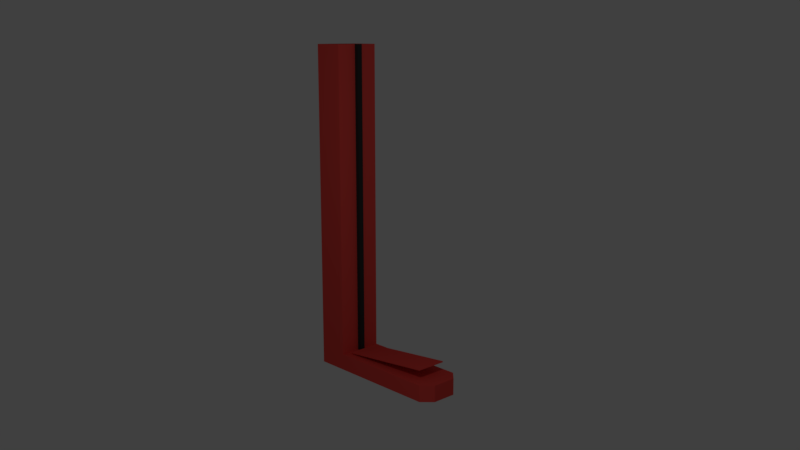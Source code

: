 # Source: Highstriker.blend  (saved by Blender 2.78.0; exported with 4.5.12 LTS)
import bpy
from mathutils import Matrix  # noqa: F401  (used for matrix-valued properties, if any)

bpy.ops.wm.read_factory_settings(use_empty=True)
scene = bpy.context.scene
scene.name = 'Scene'

# ---- collections
col_collection_1 = bpy.data.collections.new('Collection 1'); scene.collection.children.link(col_collection_1)

# ---- materials (node trees are filled in below, after node groups)
mat_material = bpy.data.materials.new('Material')
mat_material.alpha_threshold = 0.0
mat_material.use_transparent_shadow = False
mat_material.diffuse_color = (0.8, 0.06767, 0.05726, 1.0)
mat_material.roughness = 0.5
mat_material.line_color = (0.0, 0.0, 0.0, 1.0)
mat_material_001 = bpy.data.materials.new('Material.001')
mat_material_001.alpha_threshold = 0.0
mat_material_001.use_transparent_shadow = False
mat_material_001.diffuse_color = (0.0331, 0.0331, 0.0331, 1.0)
mat_material_001.roughness = 0.5
mat_material_002 = bpy.data.materials.new('Material.002')
mat_material_002.alpha_threshold = 0.0
mat_material_002.use_transparent_shadow = False
mat_material_002.diffuse_color = (0.8, 0.1715, 0.02058, 1.0)
mat_material_002.roughness = 0.5

# ---- material node trees

# ---- world
world_world = bpy.data.worlds.new('World'); scene.world = world_world
world_world.color = (0.05088, 0.05088, 0.05088)
world_world.use_sun_shadow = False
world_world.sun_shadow_jitter_overblur = 0.0
world_world.cycles.sampling_method = 'MANUAL'

# ---- cameras
cam_camera = bpy.data.cameras.new('Camera')
cam_camera.clip_end = 100.0
cam_camera.lens = 35.0
cam_camera.sensor_width = 32.0
cam_camera.sensor_height = 18.0
cam_camera.ortho_scale = 7.314
cam_camera.dof.focus_distance = 0.0
cam_camera.dof.aperture_fstop = 128.0

# ---- lights
light_lamp = bpy.data.lights.new('Lamp', 'POINT')
light_lamp.transmission_factor = 0.0
light_lamp.cutoff_distance = 30.0
light_lamp.energy = 100.0
light_lamp.shadow_buffer_clip_start = 1.001
light_lamp.shadow_soft_size = 0.1
light_lamp.shadow_maximum_resolution = 0.006
light_lamp.use_absolute_resolution = True

# ---- meshes
me_cube = bpy.data.meshes.new('Cube')
me_cube.from_pydata([(6.562, 0.5488, -1.0), (6.562, -0.5488, -1.0), (-1.0, -1.0, -1.0), (-1.0, 1.0, -1.0), (6.562, 0.5488, 1.0), (6.562, -0.5488, 1.0), (-1.0, -1.0, 1.0), (-1.0, 1.0, 1.0), (0.551, 1.0, -1.0), (0.551, -1.0, -1.0), (0.551, 1.0, 1.0), (0.551, -1.0, 1.0), (0.551, 1.0, 38.93), (-1.0, 1.0, 38.93), (0.551, -1.0, 38.93), (-1.0, -1.0, 38.93), (-1.0, -0.3333, -1.0), (-1.0, 0.3333, -1.0), (-1.0, -0.3333, 1.0), (-1.0, 0.3333, 1.0), (0.551, 0.3333, 1.0), (0.551, -0.3333, 1.0), (0.551, -0.3333, -1.0), (0.551, 0.3333, -1.0), (-1.0, -0.1111, -1.0), (-1.0, 0.1111, -1.0), (-1.0, -0.1111, 1.0), (-1.0, 0.1111, 1.0), (0.551, 0.1111, 1.0), (0.551, -0.1111, 1.0), (0.551, -0.1111, -1.0), (0.551, 0.1111, -1.0), (0.551, 0.1111, 38.93), (0.551, -0.1111, 38.93), (0.7719, 0.1111, 1.0), (0.7719, -0.1111, 1.0), (0.7719, 0.1111, 38.93), (0.7719, -0.1111, 38.93), (0.8563, 1.0, -1.0), (0.8563, -1.0, -1.0), (0.8563, 1.0, 1.0), (0.8563, -1.0, 1.0), (0.8563, 0.3333, -1.0), (0.8563, -0.3333, -1.0), (0.8563, 0.3333, 1.0), (0.8563, -0.3333, 1.0), (0.8563, 0.1111, 1.0), (0.8563, -0.1111, 1.0), (0.8563, 0.1111, -1.0), (0.8563, -0.1111, -1.0), (1.041, 0.3333, 1.0), (1.041, -0.3333, 1.0), (1.041, 0.1111, 1.0), (1.041, -0.1111, 1.0), (1.041, 1.0, -1.0), (1.041, -1.0, -1.0), (1.041, 1.0, 1.0), (1.041, -1.0, 1.0), (1.041, 0.3333, -1.0), (1.041, -0.3333, -1.0), (1.041, 0.1111, -1.0), (1.041, -0.1111, -1.0), (0.8563, 0.1111, 1.156), (0.8563, -0.1111, 1.156), (1.041, 0.1111, 1.156), (1.041, -0.1111, 1.156), (0.8563, 0.1111, 1.285), (0.8563, -0.1111, 1.285), (1.041, 0.1111, 1.285), (1.041, -0.1111, 1.285), (0.8563, 0.6931, 1.156), (1.041, 0.6931, 1.156), (0.8563, 0.6931, 1.285), (1.041, 0.6931, 1.285), (0.8563, -0.6931, 1.156), (1.041, -0.6931, 1.156), (0.8563, -0.6931, 1.285), (1.041, -0.6931, 1.285), (5.702, 0.1111, 2.312), (5.702, -0.1111, 2.312), (5.685, 0.1111, 2.439), (5.685, -0.1111, 2.439), (5.702, 0.6931, 2.312), (5.685, 0.6931, 2.439), (5.702, -0.6931, 2.312), (5.685, -0.6931, 2.439), (6.044, -1.0, 1.0), (6.044, 1.0, 1.0), (6.071, 1.0, -1.0), (6.064, -1.0, -1.0)], [], [(22, 9, 2, 16), (58, 60, 48, 42), (9, 11, 6, 2), (17, 19, 7, 3), (10, 8, 3, 7), (40, 38, 8, 10), (39, 41, 11, 9), (45, 21, 11, 41), (43, 39, 9, 22), (6, 11, 14, 15), (10, 7, 13, 12), (38, 42, 23, 8), (49, 43, 22, 30), (40, 10, 20, 44), (47, 29, 21, 45), (2, 6, 18, 16), (25, 27, 19, 17), (60, 61, 49, 48), (14, 11, 29, 33), (8, 23, 17, 3), (30, 22, 16, 24), (23, 31, 25, 17), (31, 30, 24, 25), (12, 32, 28, 10), (29, 28, 34, 35), (16, 18, 26, 24), (24, 26, 27, 25), (44, 20, 28, 46), (46, 28, 29, 47), (42, 48, 31, 23), (48, 49, 30, 31), (35, 34, 36, 37), (33, 29, 35, 37), (28, 32, 36, 34), (32, 33, 37, 36), (52, 46, 62, 64), (50, 44, 46, 52), (53, 47, 45, 51), (56, 40, 44, 50), (61, 59, 43, 49), (54, 58, 42, 38), (59, 55, 39, 43), (51, 45, 41, 57), (55, 57, 41, 39), (56, 54, 38, 40), (4, 0, 88, 87), (1, 5, 86, 89), (0, 1, 89, 55, 59, 61, 60, 58, 54, 88), (4, 87, 86, 5), (4, 5, 1, 0), (63, 65, 75, 74), (47, 53, 65, 63), (46, 47, 63, 62), (53, 52, 64, 65), (62, 63, 67, 66), (71, 70, 72, 73), (62, 66, 72, 70), (64, 62, 70, 71), (74, 75, 77, 76), (67, 63, 74, 76), (69, 77, 85, 81), (76, 77, 69, 68, 73, 72, 66, 67), (79, 78, 82, 83, 80, 81, 85, 84), (64, 71, 82, 78), (65, 64, 78, 79), (73, 68, 80, 83), (71, 73, 83, 82), (75, 65, 79, 84), (77, 75, 84, 85), (68, 69, 81, 80), (86, 87, 56, 50, 52, 53, 51, 57), (87, 88, 54, 56), (89, 86, 57, 55), (19, 27, 26, 18, 6, 15, 13, 7), (12, 13, 15, 14, 33, 32)])
me_cube.polygons.foreach_set('material_index', [0, 0, 0, 0, 0, 0, 0, 0, 0, 0, 0, 0, 0, 0, 0, 0, 0, 0, 0, 0, 0, 0, 0, 0, 0, 0, 0, 0, 0, 0, 0, 1, 1, 1, 0, 0, 0, 0, 0, 0, 0, 0, 0, 0, 0, 0, 0, 0, 0, 0, 0, 0, 0, 0, 0, 0, 0, 0, 0, 0, 0, 0, 0, 0, 0, 0, 0, 0, 0, 0, 0, 0, 0, 0, 0])
me_cube.materials.append(mat_material)
me_cube.materials.append(mat_material_001)
me_cube.materials.append(mat_material_002)
me_cube.use_remesh_preserve_volume = False
me_cube.use_remesh_preserve_attributes = False
me_cube.use_mirror_vertex_groups = False
me_cube.update()

# ---- objects
ob_cube = bpy.data.objects.new('Cube', me_cube)
ob_lamp = bpy.data.objects.new('Lamp', light_lamp)
ob_camera = bpy.data.objects.new('Camera', cam_camera)

# ---- transforms, parenting, visibility, modifiers, constraints
ob_cube.location = (-1.392, 0.0, 0.2926)
ob_cube.scale = (0.4528, 0.5154, 0.1833)
ob_cube.lock_rotations_4d = False
ob_cube.empty_display_type = 'ARROWS'
ob_cube.lineart.crease_threshold = 0.0
ob_lamp.location = (4.076, -4.185, 5.904)
ob_lamp.rotation_euler = (0.6503, 0.05522, 1.866)
ob_lamp.lock_rotations_4d = False
ob_lamp.empty_display_type = 'ARROWS'
ob_lamp.color = (0.0, 0.0, 0.0, 0.0)
ob_lamp.lineart.crease_threshold = 0.0
ob_camera.location = (13.52, -12.54, 7.675)
ob_camera.rotation_euler = (1.354, -1.611e-06, 0.8149)
ob_camera.lock_rotations_4d = False
ob_camera.empty_display_type = 'ARROWS'
ob_camera.color = (0.0, 0.0, 0.0, 0.0)
ob_camera.display_type = 'WIRE'
ob_camera.lineart.crease_threshold = 0.0

# ---- collection membership
col_collection_1.objects.link(ob_cube)
col_collection_1.objects.link(ob_lamp)
col_collection_1.objects.link(ob_camera)

# ---- scene / render settings (as saved in the file)
scene.camera = ob_camera
scene.frame_start = 1; scene.frame_end = 250; scene.frame_set(2)
scene.render.engine = 'BLENDER_EEVEE_NEXT'
scene.render.resolution_percentage = 50
scene.render.dither_intensity = 0.0
scene.cycles.use_denoising = False
scene.cycles.samples = 128
scene.cycles.sampling_pattern = 'TABULATED_SOBOL'
scene.cycles.light_sampling_threshold = 0.0
scene.cycles.use_adaptive_sampling = False
scene.cycles.use_light_tree = False
scene.cycles.blur_glossy = 0.0
scene.cycles.sample_clamp_indirect = 0.0
scene.view_settings.view_transform = 'Standard'
bpy.context.view_layer.update()
